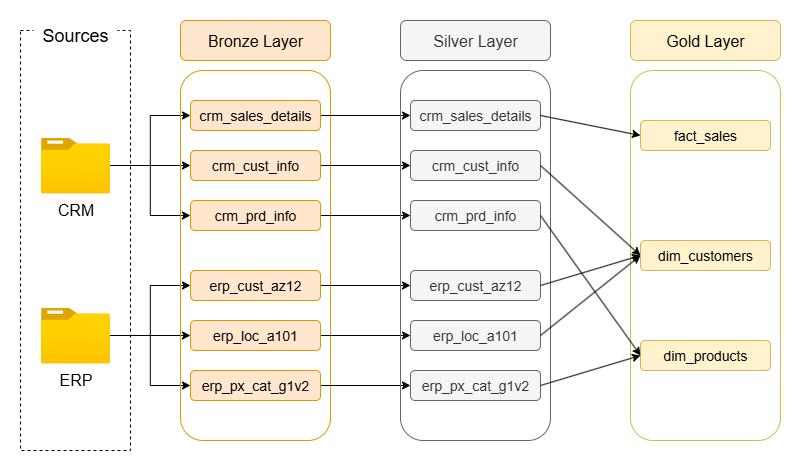

The diagram above was exported from draw.io. Its source (the exported page's mxGraphModel, read from the mxfile embedded in the PNG):
<mxGraphModel dx="1426" dy="775" grid="1" gridSize="10" guides="1" tooltips="1" connect="1" arrows="1" fold="1" page="1" pageScale="1" pageWidth="827" pageHeight="1169" math="0" shadow="0">
  <root>
    <mxCell id="0" />
    <mxCell id="1" parent="0" />
    <mxCell id="MOLJcsiWiuavaM8Qx7WY-36" value="" style="rounded=1;whiteSpace=wrap;html=1;fillColor=none;strokeColor=#d6b656;" parent="1" vertex="1">
      <mxGeometry x="750" y="190" width="150" height="370" as="geometry" />
    </mxCell>
    <mxCell id="MOLJcsiWiuavaM8Qx7WY-3" value="" style="rounded=0;whiteSpace=wrap;html=1;fillColor=none;dashed=1;" parent="1" vertex="1">
      <mxGeometry x="140" y="150" width="110" height="420" as="geometry" />
    </mxCell>
    <mxCell id="MOLJcsiWiuavaM8Qx7WY-13" value="" style="edgeStyle=orthogonalEdgeStyle;rounded=0;orthogonalLoop=1;jettySize=auto;html=1;entryX=0;entryY=0.5;entryDx=0;entryDy=0;" parent="1" source="MOLJcsiWiuavaM8Qx7WY-1" target="MOLJcsiWiuavaM8Qx7WY-8" edge="1">
      <mxGeometry relative="1" as="geometry" />
    </mxCell>
    <mxCell id="MOLJcsiWiuavaM8Qx7WY-14" style="edgeStyle=orthogonalEdgeStyle;rounded=0;orthogonalLoop=1;jettySize=auto;html=1;entryX=0;entryY=0.5;entryDx=0;entryDy=0;" parent="1" source="MOLJcsiWiuavaM8Qx7WY-1" target="MOLJcsiWiuavaM8Qx7WY-9" edge="1">
      <mxGeometry relative="1" as="geometry" />
    </mxCell>
    <mxCell id="MOLJcsiWiuavaM8Qx7WY-15" style="edgeStyle=orthogonalEdgeStyle;rounded=0;orthogonalLoop=1;jettySize=auto;html=1;entryX=0;entryY=0.5;entryDx=0;entryDy=0;" parent="1" source="MOLJcsiWiuavaM8Qx7WY-1" target="MOLJcsiWiuavaM8Qx7WY-7" edge="1">
      <mxGeometry relative="1" as="geometry" />
    </mxCell>
    <mxCell id="MOLJcsiWiuavaM8Qx7WY-1" value="&lt;font style=&quot;font-size: 16px;&quot;&gt;CRM&lt;/font&gt;" style="image;aspect=fixed;html=1;points=[];align=center;fontSize=12;image=img/lib/azure2/general/Folder_Blank.svg;" parent="1" vertex="1">
      <mxGeometry x="160.5" y="257" width="69" height="56.00000000000001" as="geometry" />
    </mxCell>
    <mxCell id="MOLJcsiWiuavaM8Qx7WY-16" style="edgeStyle=orthogonalEdgeStyle;rounded=0;orthogonalLoop=1;jettySize=auto;html=1;entryX=0;entryY=0.5;entryDx=0;entryDy=0;" parent="1" source="MOLJcsiWiuavaM8Qx7WY-2" target="MOLJcsiWiuavaM8Qx7WY-10" edge="1">
      <mxGeometry relative="1" as="geometry" />
    </mxCell>
    <mxCell id="MOLJcsiWiuavaM8Qx7WY-17" style="edgeStyle=orthogonalEdgeStyle;rounded=0;orthogonalLoop=1;jettySize=auto;html=1;entryX=0;entryY=0.5;entryDx=0;entryDy=0;" parent="1" source="MOLJcsiWiuavaM8Qx7WY-2" target="MOLJcsiWiuavaM8Qx7WY-11" edge="1">
      <mxGeometry relative="1" as="geometry" />
    </mxCell>
    <mxCell id="MOLJcsiWiuavaM8Qx7WY-18" style="edgeStyle=orthogonalEdgeStyle;rounded=0;orthogonalLoop=1;jettySize=auto;html=1;entryX=0;entryY=0.5;entryDx=0;entryDy=0;" parent="1" source="MOLJcsiWiuavaM8Qx7WY-2" target="MOLJcsiWiuavaM8Qx7WY-12" edge="1">
      <mxGeometry relative="1" as="geometry" />
    </mxCell>
    <mxCell id="MOLJcsiWiuavaM8Qx7WY-2" value="&lt;font style=&quot;font-size: 16px;&quot;&gt;ERP&lt;/font&gt;" style="image;aspect=fixed;html=1;points=[];align=center;fontSize=12;image=img/lib/azure2/general/Folder_Blank.svg;" parent="1" vertex="1">
      <mxGeometry x="160.5" y="427" width="69" height="56.00000000000001" as="geometry" />
    </mxCell>
    <mxCell id="MOLJcsiWiuavaM8Qx7WY-4" value="&lt;font style=&quot;font-size: 18px;&quot;&gt;Sources&lt;/font&gt;" style="text;html=1;align=center;verticalAlign=middle;whiteSpace=wrap;rounded=0;fillColor=default;" parent="1" vertex="1">
      <mxGeometry x="153" y="140" width="84" height="30" as="geometry" />
    </mxCell>
    <mxCell id="MOLJcsiWiuavaM8Qx7WY-5" value="&lt;font style=&quot;font-size: 16px;&quot;&gt;Bronze Layer&lt;/font&gt;" style="rounded=1;whiteSpace=wrap;html=1;fillColor=#ffe6cc;strokeColor=#d79b00;" parent="1" vertex="1">
      <mxGeometry x="300" y="140" width="150" height="40" as="geometry" />
    </mxCell>
    <mxCell id="MOLJcsiWiuavaM8Qx7WY-6" value="" style="rounded=1;whiteSpace=wrap;html=1;fillColor=none;strokeColor=#d79b00;" parent="1" vertex="1">
      <mxGeometry x="300" y="190" width="150" height="370" as="geometry" />
    </mxCell>
    <mxCell id="MOLJcsiWiuavaM8Qx7WY-29" style="edgeStyle=orthogonalEdgeStyle;rounded=0;orthogonalLoop=1;jettySize=auto;html=1;" parent="1" source="MOLJcsiWiuavaM8Qx7WY-7" target="MOLJcsiWiuavaM8Qx7WY-21" edge="1">
      <mxGeometry relative="1" as="geometry" />
    </mxCell>
    <mxCell id="MOLJcsiWiuavaM8Qx7WY-7" value="&lt;font style=&quot;font-size: 14px;&quot;&gt;crm_sales_details&lt;/font&gt;" style="rounded=1;whiteSpace=wrap;html=1;fillColor=#ffe6cc;strokeColor=#d79b00;" parent="1" vertex="1">
      <mxGeometry x="310" y="220" width="130" height="30" as="geometry" />
    </mxCell>
    <mxCell id="MOLJcsiWiuavaM8Qx7WY-30" style="edgeStyle=orthogonalEdgeStyle;rounded=0;orthogonalLoop=1;jettySize=auto;html=1;entryX=0;entryY=0.5;entryDx=0;entryDy=0;" parent="1" source="MOLJcsiWiuavaM8Qx7WY-8" target="MOLJcsiWiuavaM8Qx7WY-22" edge="1">
      <mxGeometry relative="1" as="geometry" />
    </mxCell>
    <mxCell id="MOLJcsiWiuavaM8Qx7WY-8" value="&lt;font style=&quot;font-size: 14px;&quot;&gt;crm_cust_info&lt;/font&gt;" style="rounded=1;whiteSpace=wrap;html=1;fillColor=#ffe6cc;strokeColor=#d79b00;" parent="1" vertex="1">
      <mxGeometry x="310" y="270" width="130" height="30" as="geometry" />
    </mxCell>
    <mxCell id="MOLJcsiWiuavaM8Qx7WY-31" style="edgeStyle=orthogonalEdgeStyle;rounded=0;orthogonalLoop=1;jettySize=auto;html=1;entryX=0;entryY=0.5;entryDx=0;entryDy=0;" parent="1" source="MOLJcsiWiuavaM8Qx7WY-9" target="MOLJcsiWiuavaM8Qx7WY-23" edge="1">
      <mxGeometry relative="1" as="geometry" />
    </mxCell>
    <mxCell id="MOLJcsiWiuavaM8Qx7WY-9" value="&lt;font style=&quot;font-size: 14px;&quot;&gt;crm_prd_info&lt;/font&gt;" style="rounded=1;whiteSpace=wrap;html=1;fillColor=#ffe6cc;strokeColor=#d79b00;" parent="1" vertex="1">
      <mxGeometry x="310" y="320" width="130" height="30" as="geometry" />
    </mxCell>
    <mxCell id="MOLJcsiWiuavaM8Qx7WY-32" style="edgeStyle=orthogonalEdgeStyle;rounded=0;orthogonalLoop=1;jettySize=auto;html=1;entryX=0;entryY=0.5;entryDx=0;entryDy=0;" parent="1" source="MOLJcsiWiuavaM8Qx7WY-10" target="MOLJcsiWiuavaM8Qx7WY-24" edge="1">
      <mxGeometry relative="1" as="geometry" />
    </mxCell>
    <mxCell id="MOLJcsiWiuavaM8Qx7WY-10" value="&lt;font style=&quot;font-size: 14px;&quot;&gt;erp_cust_az12&lt;/font&gt;" style="rounded=1;whiteSpace=wrap;html=1;fillColor=#ffe6cc;strokeColor=#d79b00;" parent="1" vertex="1">
      <mxGeometry x="310" y="390" width="130" height="30" as="geometry" />
    </mxCell>
    <mxCell id="MOLJcsiWiuavaM8Qx7WY-33" style="edgeStyle=orthogonalEdgeStyle;rounded=0;orthogonalLoop=1;jettySize=auto;html=1;entryX=0;entryY=0.5;entryDx=0;entryDy=0;" parent="1" source="MOLJcsiWiuavaM8Qx7WY-11" target="MOLJcsiWiuavaM8Qx7WY-25" edge="1">
      <mxGeometry relative="1" as="geometry" />
    </mxCell>
    <mxCell id="MOLJcsiWiuavaM8Qx7WY-11" value="&lt;font style=&quot;font-size: 14px;&quot;&gt;erp_loc_a101&lt;/font&gt;" style="rounded=1;whiteSpace=wrap;html=1;fillColor=#ffe6cc;strokeColor=#d79b00;" parent="1" vertex="1">
      <mxGeometry x="310" y="440" width="130" height="30" as="geometry" />
    </mxCell>
    <mxCell id="MOLJcsiWiuavaM8Qx7WY-34" style="edgeStyle=orthogonalEdgeStyle;rounded=0;orthogonalLoop=1;jettySize=auto;html=1;entryX=0;entryY=0.5;entryDx=0;entryDy=0;" parent="1" source="MOLJcsiWiuavaM8Qx7WY-12" target="MOLJcsiWiuavaM8Qx7WY-26" edge="1">
      <mxGeometry relative="1" as="geometry" />
    </mxCell>
    <mxCell id="MOLJcsiWiuavaM8Qx7WY-12" value="&lt;font style=&quot;font-size: 14px;&quot;&gt;erp_px_cat_g1v2&lt;/font&gt;" style="rounded=1;whiteSpace=wrap;html=1;fillColor=#ffe6cc;strokeColor=#d79b00;" parent="1" vertex="1">
      <mxGeometry x="310" y="490" width="130" height="30" as="geometry" />
    </mxCell>
    <mxCell id="MOLJcsiWiuavaM8Qx7WY-19" value="&lt;font style=&quot;font-size: 16px;&quot;&gt;Silver Layer&lt;/font&gt;" style="rounded=1;whiteSpace=wrap;html=1;fillColor=#f5f5f5;strokeColor=#666666;fontColor=#333333;" parent="1" vertex="1">
      <mxGeometry x="520" y="140" width="150" height="40" as="geometry" />
    </mxCell>
    <mxCell id="MOLJcsiWiuavaM8Qx7WY-20" value="" style="rounded=1;whiteSpace=wrap;html=1;fillColor=none;strokeColor=#666666;fontColor=#333333;" parent="1" vertex="1">
      <mxGeometry x="520" y="190" width="150" height="370" as="geometry" />
    </mxCell>
    <mxCell id="MOLJcsiWiuavaM8Qx7WY-21" value="&lt;font style=&quot;font-size: 14px;&quot;&gt;crm_sales_details&lt;/font&gt;" style="rounded=1;whiteSpace=wrap;html=1;fillColor=#f5f5f5;strokeColor=#666666;fontColor=#333333;" parent="1" vertex="1">
      <mxGeometry x="530" y="220" width="130" height="30" as="geometry" />
    </mxCell>
    <mxCell id="MOLJcsiWiuavaM8Qx7WY-22" value="&lt;font style=&quot;font-size: 14px;&quot;&gt;crm_cust_info&lt;/font&gt;" style="rounded=1;whiteSpace=wrap;html=1;fillColor=#f5f5f5;strokeColor=#666666;fontColor=#333333;" parent="1" vertex="1">
      <mxGeometry x="530" y="270" width="130" height="30" as="geometry" />
    </mxCell>
    <mxCell id="MOLJcsiWiuavaM8Qx7WY-23" value="&lt;font style=&quot;font-size: 14px;&quot;&gt;crm_prd_info&lt;/font&gt;" style="rounded=1;whiteSpace=wrap;html=1;fillColor=#f5f5f5;strokeColor=#666666;fontColor=#333333;" parent="1" vertex="1">
      <mxGeometry x="530" y="320" width="130" height="30" as="geometry" />
    </mxCell>
    <mxCell id="MOLJcsiWiuavaM8Qx7WY-24" value="&lt;font style=&quot;font-size: 14px;&quot;&gt;erp_cust_az12&lt;/font&gt;" style="rounded=1;whiteSpace=wrap;html=1;fillColor=#f5f5f5;strokeColor=#666666;fontColor=#333333;" parent="1" vertex="1">
      <mxGeometry x="530" y="390" width="130" height="30" as="geometry" />
    </mxCell>
    <mxCell id="MOLJcsiWiuavaM8Qx7WY-25" value="&lt;font style=&quot;font-size: 14px;&quot;&gt;erp_loc_a101&lt;/font&gt;" style="rounded=1;whiteSpace=wrap;html=1;fillColor=#f5f5f5;strokeColor=#666666;fontColor=#333333;" parent="1" vertex="1">
      <mxGeometry x="530" y="440" width="130" height="30" as="geometry" />
    </mxCell>
    <mxCell id="MOLJcsiWiuavaM8Qx7WY-26" value="&lt;font style=&quot;font-size: 14px;&quot;&gt;erp_px_cat_g1v2&lt;/font&gt;" style="rounded=1;whiteSpace=wrap;html=1;fillColor=#f5f5f5;strokeColor=#666666;fontColor=#333333;" parent="1" vertex="1">
      <mxGeometry x="530" y="490" width="130" height="30" as="geometry" />
    </mxCell>
    <mxCell id="MOLJcsiWiuavaM8Qx7WY-35" value="&lt;font style=&quot;font-size: 16px;&quot;&gt;Gold Layer&lt;/font&gt;" style="rounded=1;whiteSpace=wrap;html=1;fillColor=#fff2cc;strokeColor=#d6b656;" parent="1" vertex="1">
      <mxGeometry x="750" y="140" width="150" height="40" as="geometry" />
    </mxCell>
    <mxCell id="MOLJcsiWiuavaM8Qx7WY-37" value="&lt;font style=&quot;font-size: 14px;&quot;&gt;fact_sales&lt;/font&gt;" style="rounded=1;whiteSpace=wrap;html=1;fillColor=#fff2cc;strokeColor=#d6b656;" parent="1" vertex="1">
      <mxGeometry x="760" y="240" width="130" height="30" as="geometry" />
    </mxCell>
    <mxCell id="MOLJcsiWiuavaM8Qx7WY-40" value="&lt;font style=&quot;font-size: 14px;&quot;&gt;dim_customers&lt;/font&gt;" style="rounded=1;whiteSpace=wrap;html=1;fillColor=#fff2cc;strokeColor=#d6b656;" parent="1" vertex="1">
      <mxGeometry x="760" y="360" width="130" height="30" as="geometry" />
    </mxCell>
    <mxCell id="MOLJcsiWiuavaM8Qx7WY-42" value="&lt;font style=&quot;font-size: 14px;&quot;&gt;dim_products&lt;/font&gt;" style="rounded=1;whiteSpace=wrap;html=1;fillColor=#fff2cc;strokeColor=#d6b656;" parent="1" vertex="1">
      <mxGeometry x="760" y="460" width="130" height="30" as="geometry" />
    </mxCell>
    <mxCell id="MOLJcsiWiuavaM8Qx7WY-47" value="" style="endArrow=classic;html=1;rounded=0;entryX=0;entryY=0.5;entryDx=0;entryDy=0;exitX=1;exitY=0.5;exitDx=0;exitDy=0;" parent="1" source="MOLJcsiWiuavaM8Qx7WY-21" target="MOLJcsiWiuavaM8Qx7WY-37" edge="1">
      <mxGeometry width="50" height="50" relative="1" as="geometry">
        <mxPoint x="650" y="90" as="sourcePoint" />
        <mxPoint x="700" y="40" as="targetPoint" />
      </mxGeometry>
    </mxCell>
    <mxCell id="MOLJcsiWiuavaM8Qx7WY-48" value="" style="endArrow=classic;html=1;rounded=0;entryX=0;entryY=0.5;entryDx=0;entryDy=0;exitX=1;exitY=0.5;exitDx=0;exitDy=0;" parent="1" source="MOLJcsiWiuavaM8Qx7WY-22" target="MOLJcsiWiuavaM8Qx7WY-40" edge="1">
      <mxGeometry width="50" height="50" relative="1" as="geometry">
        <mxPoint x="650" y="670" as="sourcePoint" />
        <mxPoint x="700" y="620" as="targetPoint" />
      </mxGeometry>
    </mxCell>
    <mxCell id="MOLJcsiWiuavaM8Qx7WY-49" value="" style="endArrow=classic;html=1;rounded=0;entryX=0;entryY=0.5;entryDx=0;entryDy=0;exitX=1;exitY=0.5;exitDx=0;exitDy=0;" parent="1" source="MOLJcsiWiuavaM8Qx7WY-24" target="MOLJcsiWiuavaM8Qx7WY-40" edge="1">
      <mxGeometry width="50" height="50" relative="1" as="geometry">
        <mxPoint x="690" y="660" as="sourcePoint" />
        <mxPoint x="740" y="610" as="targetPoint" />
      </mxGeometry>
    </mxCell>
    <mxCell id="MOLJcsiWiuavaM8Qx7WY-50" value="" style="endArrow=classic;html=1;rounded=0;entryX=0;entryY=0.5;entryDx=0;entryDy=0;exitX=1;exitY=0.5;exitDx=0;exitDy=0;" parent="1" source="MOLJcsiWiuavaM8Qx7WY-25" target="MOLJcsiWiuavaM8Qx7WY-40" edge="1">
      <mxGeometry width="50" height="50" relative="1" as="geometry">
        <mxPoint x="630" y="650" as="sourcePoint" />
        <mxPoint x="680" y="600" as="targetPoint" />
      </mxGeometry>
    </mxCell>
    <mxCell id="MOLJcsiWiuavaM8Qx7WY-51" value="" style="endArrow=classic;html=1;rounded=0;entryX=0;entryY=0.5;entryDx=0;entryDy=0;exitX=1;exitY=0.5;exitDx=0;exitDy=0;" parent="1" source="MOLJcsiWiuavaM8Qx7WY-23" target="MOLJcsiWiuavaM8Qx7WY-42" edge="1">
      <mxGeometry width="50" height="50" relative="1" as="geometry">
        <mxPoint x="640" y="660" as="sourcePoint" />
        <mxPoint x="690" y="610" as="targetPoint" />
      </mxGeometry>
    </mxCell>
    <mxCell id="MOLJcsiWiuavaM8Qx7WY-52" value="" style="endArrow=classic;html=1;rounded=0;entryX=0;entryY=0.5;entryDx=0;entryDy=0;exitX=1;exitY=0.5;exitDx=0;exitDy=0;" parent="1" source="MOLJcsiWiuavaM8Qx7WY-26" target="MOLJcsiWiuavaM8Qx7WY-42" edge="1">
      <mxGeometry width="50" height="50" relative="1" as="geometry">
        <mxPoint x="730" y="670" as="sourcePoint" />
        <mxPoint x="780" y="620" as="targetPoint" />
      </mxGeometry>
    </mxCell>
  </root>
</mxGraphModel>